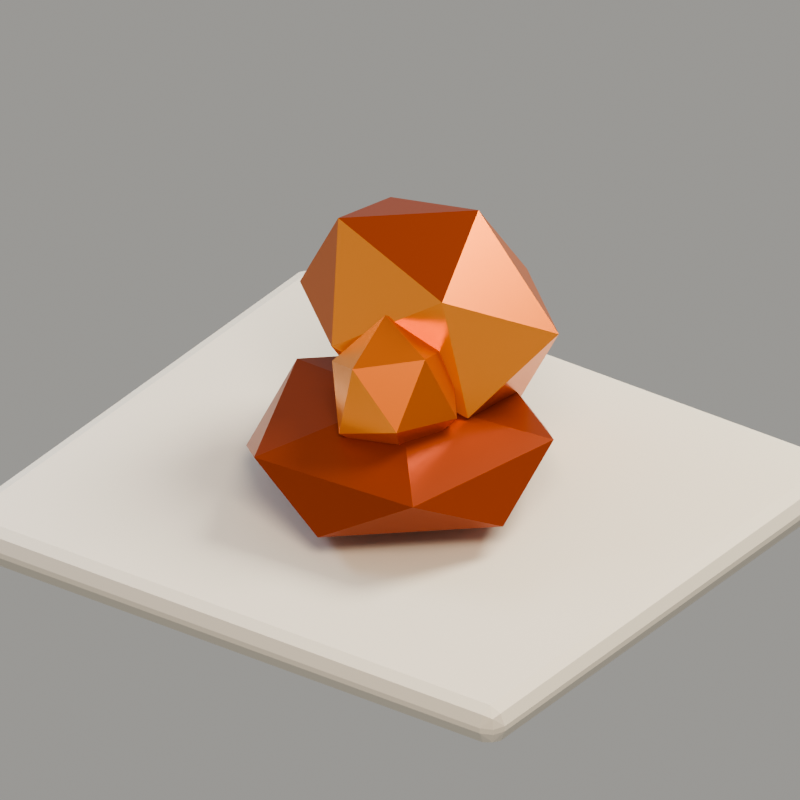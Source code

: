 # Source: CopperOre_01.blend  (saved by Blender 5.2.44; exported with 4.5.12 LTS)
import bpy
from mathutils import Matrix  # noqa: F401  (used for matrix-valued properties, if any)

bpy.ops.wm.read_factory_settings(use_empty=True)
scene = bpy.context.scene
scene.name = 'Scene'

# ---- collections
col_collection = bpy.data.collections.new('Collection'); scene.collection.children.link(col_collection)

# ---- materials (node trees are filled in below, after node groups)
mat_mt_copper_dark = bpy.data.materials.new('MT_Copper_Dark')
mat_mt_copper_main = bpy.data.materials.new('MT_Copper_Main')
mat_mt_copper_light = bpy.data.materials.new('MT_Copper_Light')
mat_mt_ground = bpy.data.materials.new('MT_Ground')

# ---- material node trees
mat_mt_copper_dark.use_nodes = True; mat_mt_copper_dark.node_tree.nodes.clear()
_N = mat_mt_copper_dark.node_tree.nodes; _L = mat_mt_copper_dark.node_tree.links
n0 = _N.new('ShaderNodeBsdfPrincipled'); n0.name = 'Principled BSDF'; n0.location = (-200, 100)
n0.inputs[0].default_value = (0.3204, 0.05284, 0.01113, 1.0)
n0.inputs[1].default_value = 0.48
n0.inputs[2].default_value = 0.34
n0.inputs[10].default_value = 0.005
n1 = _N.new('ShaderNodeOutputMaterial'); n1.name = 'Material Output'; n1.location = (200, 100)
_L.new(n0.outputs[0], n1.inputs[0])
n1.is_active_output = True
mat_mt_copper_main.use_nodes = True; mat_mt_copper_main.node_tree.nodes.clear()
_N = mat_mt_copper_main.node_tree.nodes; _L = mat_mt_copper_main.node_tree.links
n0 = _N.new('ShaderNodeBsdfPrincipled'); n0.name = 'Principled BSDF'; n0.location = (-200, 100)
n0.inputs[0].default_value = (0.6941, 0.1801, 0.03155, 1.0)
n0.inputs[1].default_value = 0.65
n0.inputs[2].default_value = 0.28
n0.inputs[10].default_value = 0.005
n1 = _N.new('ShaderNodeOutputMaterial'); n1.name = 'Material Output'; n1.location = (200, 100)
_L.new(n0.outputs[0], n1.inputs[0])
n1.is_active_output = True
mat_mt_copper_light.use_nodes = True; mat_mt_copper_light.node_tree.nodes.clear()
_N = mat_mt_copper_light.node_tree.nodes; _L = mat_mt_copper_light.node_tree.links
n0 = _N.new('ShaderNodeBsdfPrincipled'); n0.name = 'Principled BSDF'; n0.location = (-200, 100)
n0.inputs[0].default_value = (1.0, 0.3686, 0.06973, 1.0)
n0.inputs[1].default_value = 0.58
n0.inputs[2].default_value = 0.25
n0.inputs[10].default_value = 0.005
n1 = _N.new('ShaderNodeOutputMaterial'); n1.name = 'Material Output'; n1.location = (200, 100)
_L.new(n0.outputs[0], n1.inputs[0])
n1.is_active_output = True
mat_mt_ground.use_nodes = True; mat_mt_ground.node_tree.nodes.clear()
_N = mat_mt_ground.node_tree.nodes; _L = mat_mt_ground.node_tree.links
n0 = _N.new('ShaderNodeBsdfPrincipled'); n0.name = 'Principled BSDF'; n0.location = (-200, 100)
n0.inputs[0].default_value = (0.8122, 0.7667, 0.673, 1.0)
n0.inputs[2].default_value = 0.82
n0.inputs[10].default_value = 0.005
n1 = _N.new('ShaderNodeOutputMaterial'); n1.name = 'Material Output'; n1.location = (200, 100)
_L.new(n0.outputs[0], n1.inputs[0])
n1.is_active_output = True

# ---- world
world_world = bpy.data.worlds.new('World'); scene.world = world_world
world_world.use_nodes = True; world_world.node_tree.nodes.clear()
_N = world_world.node_tree.nodes; _L = world_world.node_tree.links
n0 = _N.new('ShaderNodeOutputWorld'); n0.name = 'World Output'; n0.location = (200, 100)
n1 = _N.new('ShaderNodeBackground'); n1.name = 'Background'; n1.location = (-200, 100)
n1.inputs[0].default_value = (0.94, 0.92, 0.87, 1.0)
n1.inputs[1].default_value = 0.34
_L.new(n1.outputs[0], n0.inputs[0])
n0.is_active_output = True
world_world.color = (0.05088, 0.05088, 0.05088)
world_world.sun_shadow_jitter_overblur = 0.0

# ---- cameras
cam_mt_presentationcamera = bpy.data.cameras.new('MT_PresentationCamera')
cam_mt_presentationcamera.type = 'ORTHO'
cam_mt_presentationcamera.ortho_scale = 2.65

# ---- lights
light_key_light = bpy.data.lights.new('Key_Light', 'AREA')
light_key_light.color = (1.0, 0.82, 0.63)
light_key_light.energy = 980.0
light_key_light.shape = 'DISK'
light_key_light.size = 5.5
light_fill_light = bpy.data.lights.new('Fill_Light', 'AREA')
light_fill_light.color = (0.68, 0.78, 1.0)
light_fill_light.energy = 520.0
light_fill_light.shape = 'DISK'
light_fill_light.size = 4.0
light_rim_light = bpy.data.lights.new('Rim_Light', 'AREA')
light_rim_light.color = (1.0, 0.93, 0.79)
light_rim_light.energy = 730.0
light_rim_light.shape = 'DISK'
light_rim_light.size = 3.5

# ---- meshes
me_icosphere = bpy.data.meshes.new('Icosphere')
me_icosphere.from_pydata([(0.0, 0.0, -0.176), (0.3589, -0.1851, -0.07871), (-0.1371, -0.2994, -0.07871), (-0.4436, 0.0, -0.07871), (-0.1371, 0.2994, -0.07871), (0.3589, 0.1851, -0.07871), (0.1371, -0.2994, 0.07871), (-0.3589, -0.1851, 0.07871), (-0.3589, 0.1851, 0.07871), (0.1371, 0.2994, 0.07871), (0.4436, 0.0, 0.07871), (0.0, 0.0, 0.176)], [], [(0, 1, 2), (1, 0, 5), (0, 2, 3), (0, 3, 4), (0, 4, 5), (1, 5, 10), (2, 1, 6), (3, 2, 7), (4, 3, 8), (5, 4, 9), (1, 10, 6), (2, 6, 7), (3, 7, 8), (4, 8, 9), (5, 9, 10), (6, 10, 11), (7, 6, 11), (8, 7, 11), (9, 8, 11), (10, 9, 11)])
_uv = me_icosphere.uv_layers.new(name='UVMap')
_uv.uv.foreach_set('vector', [0.1818, 0.0, 0.2727, 0.1575, 0.09091, 0.1575, 0.2727, 0.1575, 0.3636, 0.0, 0.4545, 0.1575, 0.9091, 0.0, 1.0, 0.1575, 0.8182, 0.1575, 0.7273, 0.0, 0.8182, 0.1575, 0.6364, 0.1575, 0.5455, 0.0, 0.6364, 0.1575, 0.4545, 0.1575, 0.2727, 0.1575, 0.4545, 0.1575, 0.3636, 0.3149, 0.09091, 0.1575, 0.2727, 0.1575, 0.1818, 0.3149, 0.8182, 0.1575, 1.0, 0.1575, 0.9091, 0.3149, 0.6364, 0.1575, 0.8182, 0.1575, 0.7273, 0.3149, 0.4545, 0.1575, 0.6364, 0.1575, 0.5455, 0.3149, 0.2727, 0.1575, 0.3636, 0.3149, 0.1818, 0.3149, 0.09091, 0.1575, 0.1818, 0.3149, 0.0, 0.3149, 0.8182, 0.1575, 0.9091, 0.3149, 0.7273, 0.3149, 0.6364, 0.1575, 0.7273, 0.3149, 0.5455, 0.3149, 0.4545, 0.1575, 0.5455, 0.3149, 0.3636, 0.3149, 0.1818, 0.3149, 0.3636, 0.3149, 0.2727, 0.4724, 0.0, 0.3149, 0.1818, 0.3149, 0.09091, 0.4724, 0.7273, 0.3149, 0.9091, 0.3149, 0.8182, 0.4724, 0.5455, 0.3149, 0.7273, 0.3149, 0.6364, 0.4724, 0.3636, 0.3149, 0.5455, 0.3149, 0.4545, 0.4724])
me_icosphere.materials.append(mat_mt_copper_dark)
me_icosphere.update()
me_icosphere_001 = bpy.data.meshes.new('Icosphere.001')
me_icosphere_001.from_pydata([(0.0, 0.0, -0.387), (0.3578, -0.208, -0.1731), (-0.1367, -0.3365, -0.1731), (-0.4423, 0.0, -0.1731), (-0.1367, 0.3365, -0.1731), (0.3578, 0.208, -0.1731), (0.1367, -0.3365, 0.1731), (-0.3578, -0.208, 0.1731), (-0.3578, 0.208, 0.1731), (0.1367, 0.3365, 0.1731), (0.4423, 0.0, 0.1731), (0.0, 0.0, 0.387)], [], [(0, 1, 2), (1, 0, 5), (0, 2, 3), (0, 3, 4), (0, 4, 5), (1, 5, 10), (2, 1, 6), (3, 2, 7), (4, 3, 8), (5, 4, 9), (1, 10, 6), (2, 6, 7), (3, 7, 8), (4, 8, 9), (5, 9, 10), (6, 10, 11), (7, 6, 11), (8, 7, 11), (9, 8, 11), (10, 9, 11)])
me_icosphere_001.polygons.foreach_set('material_index', [1, 0, 1, 2, 2, 0, 1, 0, 0, 0, 1, 1, 0, 0, 1, 0, 2, 2, 2, 0])
_uv = me_icosphere_001.uv_layers.new(name='UVMap')
_uv.uv.foreach_set('vector', [0.1818, 0.0, 0.2727, 0.1575, 0.09091, 0.1575, 0.2727, 0.1575, 0.3636, 0.0, 0.4545, 0.1575, 0.9091, 0.0, 1.0, 0.1575, 0.8182, 0.1575, 0.7273, 0.0, 0.8182, 0.1575, 0.6364, 0.1575, 0.5455, 0.0, 0.6364, 0.1575, 0.4545, 0.1575, 0.2727, 0.1575, 0.4545, 0.1575, 0.3636, 0.3149, 0.09091, 0.1575, 0.2727, 0.1575, 0.1818, 0.3149, 0.8182, 0.1575, 1.0, 0.1575, 0.9091, 0.3149, 0.6364, 0.1575, 0.8182, 0.1575, 0.7273, 0.3149, 0.4545, 0.1575, 0.6364, 0.1575, 0.5455, 0.3149, 0.2727, 0.1575, 0.3636, 0.3149, 0.1818, 0.3149, 0.09091, 0.1575, 0.1818, 0.3149, 0.0, 0.3149, 0.8182, 0.1575, 0.9091, 0.3149, 0.7273, 0.3149, 0.6364, 0.1575, 0.7273, 0.3149, 0.5455, 0.3149, 0.4545, 0.1575, 0.5455, 0.3149, 0.3636, 0.3149, 0.1818, 0.3149, 0.3636, 0.3149, 0.2727, 0.4724, 0.0, 0.3149, 0.1818, 0.3149, 0.09091, 0.4724, 0.7273, 0.3149, 0.9091, 0.3149, 0.8182, 0.4724, 0.5455, 0.3149, 0.7273, 0.3149, 0.6364, 0.4724, 0.3636, 0.3149, 0.5455, 0.3149, 0.4545, 0.4724])
me_icosphere_001.materials.append(mat_mt_copper_main)
me_icosphere_001.materials.append(mat_mt_copper_light)
me_icosphere_001.materials.append(mat_mt_copper_dark)
me_icosphere_001.update()
me_icosphere_002 = bpy.data.meshes.new('Icosphere.002')
me_icosphere_002.from_pydata([(0.0, 0.0, -0.252), (0.1563, -0.1262, -0.1127), (-0.0597, -0.2042, -0.1127), (-0.1932, 0.0, -0.1127), (-0.0597, 0.2042, -0.1127), (0.1563, 0.1262, -0.1127), (0.0597, -0.2042, 0.1127), (-0.1563, -0.1262, 0.1127), (-0.1563, 0.1262, 0.1127), (0.0597, 0.2042, 0.1127), (0.1932, 0.0, 0.1127), (0.0, 0.0, 0.252)], [], [(0, 1, 2), (1, 0, 5), (0, 2, 3), (0, 3, 4), (0, 4, 5), (1, 5, 10), (2, 1, 6), (3, 2, 7), (4, 3, 8), (5, 4, 9), (1, 10, 6), (2, 6, 7), (3, 7, 8), (4, 8, 9), (5, 9, 10), (6, 10, 11), (7, 6, 11), (8, 7, 11), (9, 8, 11), (10, 9, 11)])
me_icosphere_002.polygons.foreach_set('material_index', [1, 0, 1, 0, 1, 0, 1, 0, 0, 0, 0, 1, 0, 2, 0, 0, 1, 0, 0, 0])
_uv = me_icosphere_002.uv_layers.new(name='UVMap')
_uv.uv.foreach_set('vector', [0.1818, 0.0, 0.2727, 0.1575, 0.09091, 0.1575, 0.2727, 0.1575, 0.3636, 0.0, 0.4545, 0.1575, 0.9091, 0.0, 1.0, 0.1575, 0.8182, 0.1575, 0.7273, 0.0, 0.8182, 0.1575, 0.6364, 0.1575, 0.5455, 0.0, 0.6364, 0.1575, 0.4545, 0.1575, 0.2727, 0.1575, 0.4545, 0.1575, 0.3636, 0.3149, 0.09091, 0.1575, 0.2727, 0.1575, 0.1818, 0.3149, 0.8182, 0.1575, 1.0, 0.1575, 0.9091, 0.3149, 0.6364, 0.1575, 0.8182, 0.1575, 0.7273, 0.3149, 0.4545, 0.1575, 0.6364, 0.1575, 0.5455, 0.3149, 0.2727, 0.1575, 0.3636, 0.3149, 0.1818, 0.3149, 0.09091, 0.1575, 0.1818, 0.3149, 0.0, 0.3149, 0.8182, 0.1575, 0.9091, 0.3149, 0.7273, 0.3149, 0.6364, 0.1575, 0.7273, 0.3149, 0.5455, 0.3149, 0.4545, 0.1575, 0.5455, 0.3149, 0.3636, 0.3149, 0.1818, 0.3149, 0.3636, 0.3149, 0.2727, 0.4724, 0.0, 0.3149, 0.1818, 0.3149, 0.09091, 0.4724, 0.7273, 0.3149, 0.9091, 0.3149, 0.8182, 0.4724, 0.5455, 0.3149, 0.7273, 0.3149, 0.6364, 0.4724, 0.3636, 0.3149, 0.5455, 0.3149, 0.4545, 0.4724])
me_icosphere_002.materials.append(mat_mt_copper_main)
me_icosphere_002.materials.append(mat_mt_copper_light)
me_icosphere_002.materials.append(mat_mt_copper_dark)
me_icosphere_002.update()
me_cube_002 = bpy.data.meshes.new('Cube.002')
me_cube_002.from_pydata([(-1.12, -1.03, -0.07), (-1.12, -1.03, 0.07), (-1.12, 1.03, -0.07), (-1.12, 1.03, 0.07), (1.12, -1.03, -0.07), (1.12, -1.03, 0.07), (1.12, 1.03, -0.07), (1.12, 1.03, 0.07)], [], [(0, 1, 3, 2), (2, 3, 7, 6), (6, 7, 5, 4), (4, 5, 1, 0), (2, 6, 4, 0), (7, 3, 1, 5)])
_uv = me_cube_002.uv_layers.new(name='UVMap')
_uv.uv.foreach_set('vector', [0.375, 0.0, 0.625, 0.0, 0.625, 0.25, 0.375, 0.25, 0.375, 0.25, 0.625, 0.25, 0.625, 0.5, 0.375, 0.5, 0.375, 0.5, 0.625, 0.5, 0.625, 0.75, 0.375, 0.75, 0.375, 0.75, 0.625, 0.75, 0.625, 1.0, 0.375, 1.0, 0.125, 0.5, 0.375, 0.5, 0.375, 0.75, 0.125, 0.75, 0.625, 0.5, 0.875, 0.5, 0.875, 0.75, 0.625, 0.75])
me_cube_002.materials.append(mat_mt_ground)
me_cube_002.update()

# ---- objects
ob_mt_copperore_01_root = bpy.data.objects.new('MT_CopperOre_01_ROOT', None)
ob_ore_01_groundmass = bpy.data.objects.new('Ore_01_GroundMass', me_icosphere)
ob_ore_01_lobe_0 = bpy.data.objects.new('Ore_01_Lobe_0', me_icosphere_001)
ob_ore_01_lobe_1 = bpy.data.objects.new('Ore_01_Lobe_1', me_icosphere_002)
ob_key_light = bpy.data.objects.new('Key_Light', light_key_light)
ob_fill_light = bpy.data.objects.new('Fill_Light', light_fill_light)
ob_rim_light = bpy.data.objects.new('Rim_Light', light_rim_light)
ob_mt_presentationcamera = bpy.data.objects.new('MT_PresentationCamera', cam_mt_presentationcamera)
ob_camera_target = bpy.data.objects.new('Camera_Target', None)
ob_preview_floor = bpy.data.objects.new('Preview_Floor', me_cube_002)

# ---- transforms, parenting, visibility, modifiers, constraints
ob_mt_copperore_01_root.location = (0.0, 0.0, 0.0)
ob_ore_01_groundmass.parent = ob_mt_copperore_01_root
ob_ore_01_groundmass.location = (0.0, 0.0, 0.176)
ob_ore_01_groundmass.rotation_euler = (0.0, 0.0, 0.4014)
ob_ore_01_groundmass.scale = (1.177, 1.771, 1.0)
ob_ore_01_lobe_0.parent = ob_mt_copperore_01_root
ob_ore_01_lobe_0.location = (-0.1, 0.3071, 0.5125)
ob_ore_01_lobe_0.rotation_euler = (-0.3354, 0.3132, 0.05809)
ob_ore_01_lobe_1.parent = ob_mt_copperore_01_root
ob_ore_01_lobe_1.location = (0.02044, -0.06, 0.416)
ob_ore_01_lobe_1.rotation_euler = (-0.1393, -0.3665, -0.2566)
ob_key_light.location = (4.5, -5.0, 8.0)
ob_key_light.rotation_euler = (0.4363, 0.0, 2.531)
ob_fill_light.location = (-6.0, -1.0, 4.2)
ob_fill_light.rotation_euler = (0.4363, 0.0, 2.531)
ob_rim_light.location = (2.0, 5.0, 6.0)
ob_rim_light.rotation_euler = (0.4363, 0.0, 2.531)
ob_mt_presentationcamera.location = (2.5, -3.5, 2.9)
_c = ob_mt_presentationcamera.constraints.new('TRACK_TO'); _c.name = 'Track To'
_c.target = ob_camera_target
ob_camera_target.location = (0.0, 0.0, 0.34)
ob_preview_floor.location = (0.0, 0.0, -0.07)
_m = ob_preview_floor.modifiers.new('Soft_Edges', 'BEVEL')
_m.width = 0.06
_m.width_pct = 0.06
_m.segments = 2

# ---- collection membership
col_collection.objects.link(ob_mt_copperore_01_root)
col_collection.objects.link(ob_ore_01_groundmass)
col_collection.objects.link(ob_ore_01_lobe_0)
col_collection.objects.link(ob_ore_01_lobe_1)
col_collection.objects.link(ob_key_light)
col_collection.objects.link(ob_fill_light)
col_collection.objects.link(ob_rim_light)
col_collection.objects.link(ob_mt_presentationcamera)
col_collection.objects.link(ob_camera_target)
col_collection.objects.link(ob_preview_floor)

# ---- scene / render settings (as saved in the file)
scene.camera = ob_mt_presentationcamera
scene.frame_start = 1; scene.frame_end = 250; scene.frame_set(1)
scene.render.engine = 'BLENDER_EEVEE_NEXT'
scene.render.resolution_x = 900
scene.render.resolution_y = 900
scene.render.bake_bias = 0.0
scene.render.bake_samples = 0
scene.render.compositor_device = 'GPU'
scene.eevee.use_volume_custom_range = False
scene.eevee.fast_gi_thickness_near = 0.1
scene.eevee.fast_gi_thickness_far = 0.0
scene.eevee.ray_tracing_options.screen_trace_thickness = 0.1
scene.view_settings.look = 'AgX - Medium High Contrast'
bpy.context.view_layer.update()

